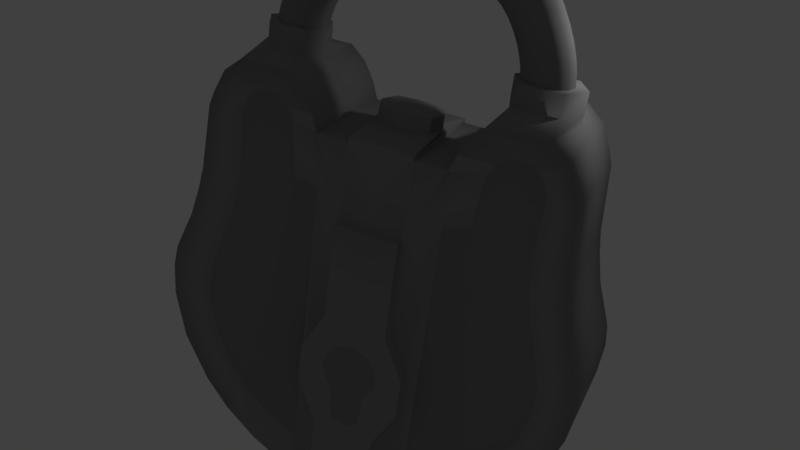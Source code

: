 # Source: LockModel.blend  (saved by Blender 2.79.0; exported with 4.5.12 LTS)
import bpy
from mathutils import Matrix  # noqa: F401  (used for matrix-valued properties, if any)

bpy.ops.wm.read_factory_settings(use_empty=True)
scene = bpy.context.scene
scene.name = 'Scene'

# ---- collections
col_collection_1 = bpy.data.collections.new('Collection 1'); scene.collection.children.link(col_collection_1)

# ---- materials (node trees are filled in below, after node groups)
mat_ironmaterial = bpy.data.materials.new('IronMaterial')
mat_ironmaterial.alpha_threshold = 0.0
mat_ironmaterial.use_transparent_shadow = False
mat_ironmaterial.diffuse_color = (0.2396, 0.2396, 0.2396, 1.0)
mat_ironmaterial.roughness = 0.5
mat_material = bpy.data.materials.new('Material')
mat_material.alpha_threshold = 0.0
mat_material.use_transparent_shadow = False
mat_material.roughness = 0.5
mat_material.line_color = (0.0, 0.0, 0.0, 1.0)
mat_material_001 = bpy.data.materials.new('Material.001')
mat_material_001.alpha_threshold = 0.0
mat_material_001.use_transparent_shadow = False
mat_material_001.roughness = 0.5
mat_metalmaterial = bpy.data.materials.new('MetalMaterial')
mat_metalmaterial.alpha_threshold = 0.0
mat_metalmaterial.use_transparent_shadow = False
mat_metalmaterial.diffuse_color = (0.2883, 0.2883, 0.2883, 1.0)
mat_metalmaterial.roughness = 0.5

# ---- material node trees
mat_material.use_nodes = True; mat_material.node_tree.nodes.clear()
_N = mat_material.node_tree.nodes; _L = mat_material.node_tree.links
n0 = _N.new('ShaderNodeOutputMaterial'); n0.name = 'Material Output'; n0.location = (300, 300)
n1 = _N.new('ShaderNodeBsdfPrincipled'); n1.name = 'Principled BSDF'; n1.location = (10, 300)
n1.width = 150
n1.subsurface_method = 'BURLEY'
n1.inputs[0].default_value = (0.5721, 0.3846, 0.08407, 1.0)
n1.inputs[1].default_value = 0.1296
n1.inputs[2].default_value = 0.0
n1.inputs[3].default_value = 1.45
n1.inputs[8].default_value = 1.0
n1.inputs[9].default_value = (1.0, 1.0, 1.0)
n1.inputs[10].default_value = 0.4
_L.new(n1.outputs[0], n0.inputs[0])
n0.is_active_output = True
mat_material_001.use_nodes = True; mat_material_001.node_tree.nodes.clear()
_N = mat_material_001.node_tree.nodes; _L = mat_material_001.node_tree.links
n0 = _N.new('ShaderNodeOutputMaterial'); n0.name = 'Material Output'; n0.location = (300, 300)
n1 = _N.new('ShaderNodeBsdfPrincipled'); n1.name = 'Principled BSDF'; n1.location = (10, 300)
n1.width = 150
n1.subsurface_method = 'BURLEY'
n1.inputs[0].default_value = (0.06778, 0.06778, 0.06778, 1.0)
n1.inputs[3].default_value = 1.45
n1.inputs[8].default_value = 1.0
n1.inputs[9].default_value = (2.3, 1.6, 2.0)
n1.inputs[10].default_value = 0.2222
_L.new(n1.outputs[0], n0.inputs[0])
n0.is_active_output = True

# ---- world
world_world = bpy.data.worlds.new('World'); scene.world = world_world
world_world.color = (0.05088, 0.05088, 0.05088)
world_world.use_sun_shadow = False
world_world.sun_shadow_jitter_overblur = 0.0
world_world.cycles.sampling_method = 'MANUAL'

# ---- cameras
cam_camera = bpy.data.cameras.new('Camera')
cam_camera.clip_end = 100.0
cam_camera.lens = 35.0
cam_camera.sensor_width = 32.0
cam_camera.sensor_height = 18.0
cam_camera.ortho_scale = 7.314
cam_camera.dof.focus_distance = 0.0
cam_camera.dof.aperture_fstop = 128.0

# ---- lights
light_lamp = bpy.data.lights.new('Lamp', 'POINT')
light_lamp.transmission_factor = 0.0
light_lamp.cutoff_distance = 30.0
light_lamp.energy = 100.0
light_lamp.shadow_buffer_clip_start = 1.001
light_lamp.shadow_soft_size = 0.1
light_lamp.shadow_maximum_resolution = 0.006
light_lamp.use_absolute_resolution = True

# ---- meshes
me_cylinder = bpy.data.meshes.new('Cylinder')
me_cylinder.from_pydata([(4.76, 0.3997, -0.1755), (5.403, 0.8154, 0.7112), (4.597, 0.3166, 0.1296), (4.761, 0.734, -0.1755), (4.973, 1.067, 0.6609), (4.599, 0.818, 0.1296), (5.051, 0.9003, -0.1755), (4.539, 0.3166, 0.6104), (5.033, 1.067, 0.1462), (5.34, 0.7323, -0.1755), (4.97, 0.06454, 0.6606), (5.466, 0.8154, 0.1626), (5.339, 0.398, -0.1755), (4.541, 0.818, 0.6106), (5.465, 0.314, 0.1626), (5.049, 0.2317, -0.1755), (5.401, 0.314, 0.711), (5.03, 0.06454, 0.146), (4.833, 0.06454, 1.077), (4.407, 0.3166, 0.997), (4.408, 0.818, 0.9973), (4.836, 1.067, 1.077), (5.262, 0.8154, 1.157), (5.26, 0.314, 1.157), (4.562, 1.067, 1.579), (4.952, 0.8154, 1.748), (4.951, 0.314, 1.747), (4.56, 0.06454, 1.577), (4.169, 0.3166, 1.408), (4.171, 0.818, 1.409), (4.176, 0.06454, 1.994), (3.819, 0.3166, 1.747), (3.82, 0.818, 1.748), (4.178, 1.067, 1.996), (4.535, 0.8154, 2.242), (4.534, 0.314, 2.241), (3.353, 0.818, 1.986), (3.6, 1.067, 2.316), (3.847, 0.8154, 2.691), (3.846, 0.314, 2.69), (3.599, 0.06454, 2.314), (3.352, 0.3166, 1.985), (2.966, 0.06454, 2.515), (2.897, 0.3166, 2.092), (2.897, 0.818, 2.094), (2.966, 1.067, 2.518), (3.036, 0.8154, 2.94), (3.036, 0.314, 2.939), (0.3117, 0.3997, -0.1755), (-0.3314, 0.8154, 0.7112), (0.4742, 0.3166, 0.1296), (0.3107, 0.734, -0.1755), (0.09889, 1.067, 0.6609), (0.4727, 0.818, 0.1296), (0.02065, 0.9003, -0.1755), (0.5321, 0.3166, 0.6104), (0.03832, 1.067, 0.1462), (-0.2684, 0.7323, -0.1755), (0.1019, 0.06454, 0.6606), (-0.3946, 0.8154, 0.1626), (-0.2674, 0.398, -0.1755), (0.5306, 0.818, 0.6106), (-0.3931, 0.314, 0.1626), (0.02264, 0.2317, -0.1755), (-0.3299, 0.314, 0.711), (0.04131, 0.06454, 0.146), (0.2389, 0.06454, 1.077), (0.6648, 0.3166, 0.997), (0.6633, 0.818, 0.9973), (0.2359, 1.067, 1.077), (-0.19, 0.8154, 1.157), (-0.1885, 0.314, 1.157), (0.5093, 1.067, 1.579), (0.1192, 0.8154, 1.748), (0.1205, 0.314, 1.747), (0.512, 0.06454, 1.577), (0.9022, 0.3166, 1.408), (0.9009, 0.818, 1.409), (0.8958, 0.06454, 1.994), (1.253, 0.3166, 1.747), (1.251, 0.818, 1.748), (0.8933, 1.067, 1.996), (0.5366, 0.8154, 2.242), (0.5378, 0.314, 2.241), (1.719, 0.818, 1.986), (1.471, 1.067, 2.316), (1.225, 0.8154, 2.691), (1.225, 0.314, 2.69), (1.473, 0.06454, 2.314), (1.719, 0.3166, 1.985), (2.106, 0.06454, 2.515), (2.175, 0.3166, 2.092), (2.175, 0.818, 2.094), (2.105, 1.067, 2.518), (2.036, 0.8154, 2.94), (2.036, 0.314, 2.939), (2.536, 0.3166, 2.1), (2.536, 0.818, 2.102), (2.536, 0.06454, 2.534), (2.536, 0.314, 2.969), (2.536, 1.067, 2.537), (2.536, 0.8154, 2.97), (4.76, 0.5668, -0.1755), (4.904, 0.3157, -0.1755), (4.647, 0.3373, -0.09926), (5.224, 1.004, 0.6903), (4.719, 0.128, 0.6313), (4.574, 0.3166, 0.4024), (4.778, 0.128, 0.1364), (4.526, 0.5675, 0.1269), (4.906, 0.8171, -0.1755), (4.648, 0.797, -0.09924), (4.721, 1.005, 0.6316), (4.576, 0.818, 0.4025), (4.78, 1.005, 0.1365), (5.195, 0.8163, -0.1755), (5.047, 1.026, -0.09511), (4.468, 0.5675, 0.6021), (5.009, 1.067, 0.4357), (5.286, 1.004, 0.1558), (5.339, 0.5651, -0.1755), (5.444, 0.7946, -0.091), (5.221, 0.1265, 0.69), (5.441, 0.8154, 0.4688), (5.538, 0.5645, 0.1653), (5.194, 0.3148, -0.1755), (5.443, 0.335, -0.09101), (5.474, 0.5645, 0.7195), (5.439, 0.314, 0.4687), (5.283, 0.1265, 0.1557), (5.044, 0.1063, -0.09514), (5.006, 0.06454, 0.4355), (4.584, 0.128, 1.03), (4.336, 0.5675, 0.9838), (4.486, 0.3166, 0.7949), (4.587, 1.005, 1.031), (4.488, 0.818, 0.7951), (5.084, 1.004, 1.124), (4.917, 1.067, 0.8616), (5.082, 0.1265, 1.124), (5.345, 0.8154, 0.9279), (5.332, 0.5645, 1.17), (5.344, 0.314, 0.9276), (4.914, 0.06454, 0.8612), (4.79, 1.004, 1.677), (5.017, 0.5645, 1.776), (4.301, 0.3166, 1.205), (4.788, 0.1265, 1.676), (4.303, 0.818, 1.206), (4.332, 0.128, 1.479), (4.72, 1.067, 1.314), (4.334, 1.005, 1.48), (5.136, 0.8154, 1.423), (4.105, 0.5675, 1.38), (5.134, 0.314, 1.422), (4.717, 0.06454, 1.314), (3.967, 0.128, 1.85), (3.76, 0.5675, 1.707), (4.009, 0.3166, 1.593), (3.97, 1.005, 1.851), (4.01, 0.818, 1.594), (4.387, 1.004, 2.139), (4.377, 1.067, 1.822), (4.384, 0.1265, 2.138), (4.742, 0.8154, 2.049), (4.594, 0.5645, 2.283), (4.741, 0.314, 2.048), (4.374, 0.06454, 1.82), (3.456, 1.005, 2.124), (3.744, 1.004, 2.508), (3.6, 0.3166, 1.876), (3.888, 0.5645, 2.745), (3.601, 0.818, 1.877), (3.743, 0.1265, 2.506), (3.931, 1.067, 2.145), (3.311, 0.5675, 1.931), (4.26, 0.8154, 2.458), (3.455, 0.128, 2.122), (4.259, 0.314, 2.457), (3.929, 0.06454, 2.143), (2.925, 0.128, 2.268), (2.885, 0.5675, 2.022), (3.107, 0.3166, 2.061), (2.926, 1.005, 2.271), (3.108, 0.818, 2.063), (3.007, 1.004, 2.764), (3.256, 1.067, 2.458), (3.007, 0.1265, 2.762), (3.403, 0.8154, 2.851), (3.047, 0.5645, 3.01), (3.402, 0.314, 2.85), (3.255, 0.06454, 2.455), (2.709, 0.3166, 2.098), (2.71, 0.818, 2.1), (2.728, 1.067, 2.532), (2.747, 0.8154, 2.963), (2.747, 0.314, 2.961), (2.728, 0.06454, 2.529), (0.3112, 0.5668, -0.1755), (0.1671, 0.3157, -0.1755), (0.4248, 0.3373, -0.09926), (-0.1523, 1.004, 0.6903), (0.3531, 0.128, 0.6313), (0.4974, 0.3166, 0.4024), (0.2941, 0.128, 0.1364), (0.5457, 0.5675, 0.1269), (0.1657, 0.8171, -0.1755), (0.4234, 0.797, -0.09924), (0.3505, 1.005, 0.6316), (0.496, 0.818, 0.4025), (0.2915, 1.005, 0.1365), (-0.1239, 0.8163, -0.1755), (0.02482, 1.026, -0.09511), (0.6032, 0.5675, 0.6021), (0.06255, 1.067, 0.4357), (-0.2144, 1.004, 0.1558), (-0.2679, 0.5651, -0.1755), (-0.3724, 0.7946, -0.091), (-0.1497, 0.1265, 0.69), (-0.3694, 0.8154, 0.4688), (-0.4661, 0.5645, 0.1653), (-0.1224, 0.3148, -0.1755), (-0.371, 0.335, -0.09101), (-0.4024, 0.5645, 0.7195), (-0.3679, 0.314, 0.4687), (-0.2118, 0.1265, 0.1557), (0.02756, 0.1063, -0.09514), (0.06553, 0.06454, 0.4355), (0.4876, 0.128, 1.03), (0.7351, 0.5675, 0.9838), (0.5855, 0.3166, 0.7949), (0.485, 1.005, 1.031), (0.584, 0.818, 0.7951), (-0.01277, 1.004, 1.124), (0.1543, 1.067, 0.8616), (-0.0102, 0.1265, 1.124), (-0.2738, 0.8154, 0.9279), (-0.2604, 0.5645, 1.17), (-0.2723, 0.314, 0.9276), (0.1573, 0.06454, 0.8612), (0.2815, 1.004, 1.677), (0.0547, 0.5645, 1.776), (0.7703, 0.3166, 1.205), (0.2839, 0.1265, 1.676), (0.7689, 0.818, 1.206), (0.7399, 0.128, 1.479), (0.3516, 1.067, 1.314), (0.7375, 1.005, 1.48), (-0.06423, 0.8154, 1.423), (0.9667, 0.5675, 1.38), (-0.0628, 0.314, 1.422), (0.3545, 0.06454, 1.314), (1.104, 0.128, 1.85), (1.311, 0.5675, 1.707), (1.062, 0.3166, 1.593), (1.102, 1.005, 1.851), (1.061, 0.818, 1.594), (0.685, 1.004, 2.139), (0.6947, 1.067, 1.822), (0.6872, 0.1265, 2.138), (0.3296, 0.8154, 2.049), (0.4776, 0.5645, 2.283), (0.3309, 0.314, 2.048), (0.6973, 0.06454, 1.82), (1.615, 1.005, 2.124), (1.327, 1.004, 2.508), (1.472, 0.3166, 1.876), (1.184, 0.5645, 2.745), (1.471, 0.818, 1.877), (1.329, 0.1265, 2.506), (1.14, 1.067, 2.145), (1.76, 0.5675, 1.931), (0.8112, 0.8154, 2.458), (1.617, 0.128, 2.122), (0.8123, 0.314, 2.457), (1.143, 0.06454, 2.143), (2.146, 0.128, 2.268), (2.186, 0.5675, 2.022), (1.964, 0.3166, 2.061), (2.146, 1.005, 2.271), (1.964, 0.818, 2.063), (2.065, 1.004, 2.764), (1.816, 1.067, 2.458), (2.065, 0.1265, 2.762), (1.669, 0.8154, 2.851), (2.024, 0.5645, 3.01), (1.669, 0.314, 2.85), (1.817, 0.06454, 2.455), (2.362, 0.3166, 2.098), (2.362, 0.818, 2.1), (2.343, 1.067, 2.532), (2.325, 0.8154, 2.963), (2.325, 0.314, 2.961), (2.344, 0.06454, 2.529), (2.536, 0.5675, 2.029), (2.536, 0.128, 2.281), (2.536, 1.005, 2.283), (2.536, 0.1265, 2.787), (2.536, 0.5645, 3.042), (2.536, 1.004, 2.79), (5.05, 0.566, -0.1755), (4.818, 0.1749, -0.09754), (4.754, 0.128, 0.4161), (4.593, 0.5673, -0.09994), (4.503, 0.5675, 0.3969), (4.82, 0.9584, -0.09752), (4.756, 1.005, 0.4163), (5.273, 0.9571, -0.09271), (5.261, 1.004, 0.4551), (5.498, 0.5646, -0.09032), (5.512, 0.5645, 0.4743), (5.27, 0.1736, -0.09273), (5.259, 0.1265, 0.4549), (4.664, 0.128, 0.8225), (4.415, 0.5675, 0.7839), (4.667, 1.005, 0.8229), (5.167, 1.004, 0.9003), (5.416, 0.5645, 0.9388), (5.165, 0.1265, 0.8999), (4.474, 0.128, 1.25), (4.233, 0.5675, 1.187), (4.477, 1.005, 1.251), (4.963, 1.004, 1.378), (5.205, 0.5645, 1.441), (4.96, 0.1265, 1.377), (4.161, 0.128, 1.688), (3.949, 0.5675, 1.556), (4.163, 1.005, 1.689), (4.59, 1.004, 1.954), (4.802, 0.5645, 2.086), (4.588, 0.1265, 1.953), (3.737, 0.128, 1.987), (3.545, 0.5675, 1.832), (3.739, 1.005, 1.989), (4.123, 1.004, 2.301), (4.315, 0.5645, 2.502), (4.121, 0.1265, 2.299), (3.169, 0.128, 2.225), (3.083, 0.5675, 1.996), (3.17, 1.005, 2.227), (3.342, 1.004, 2.687), (3.427, 0.5645, 2.916), (3.341, 0.1265, 2.685), (2.717, 0.128, 2.278), (2.706, 0.5675, 2.027), (2.717, 1.005, 2.28), (2.739, 1.004, 2.784), (2.75, 0.5645, 3.034), (2.739, 0.1265, 2.781), (0.02165, 0.566, -0.1755), (0.2534, 0.1749, -0.09754), (0.3177, 0.128, 0.4161), (0.4784, 0.5673, -0.09994), (0.5688, 0.5675, 0.3969), (0.2511, 0.9584, -0.09752), (0.3151, 1.005, 0.4163), (-0.2011, 0.9571, -0.09271), (-0.1896, 1.004, 0.4551), (-0.426, 0.5646, -0.09032), (-0.4407, 0.5645, 0.4743), (-0.1987, 0.1736, -0.09273), (-0.187, 0.1265, 0.4549), (0.4073, 0.128, 0.8225), (0.6562, 0.5675, 0.7839), (0.4047, 1.005, 0.8229), (-0.09565, 1.004, 0.9003), (-0.3445, 0.5645, 0.9388), (-0.09307, 0.1265, 0.8999), (0.5973, 0.128, 1.25), (0.839, 0.5675, 1.187), (0.5948, 1.005, 1.251), (0.1088, 1.004, 1.378), (-0.1329, 0.5645, 1.441), (0.1113, 0.1265, 1.377), (0.9104, 0.128, 1.688), (1.123, 0.5675, 1.556), (0.9082, 1.005, 1.689), (0.4815, 1.004, 1.954), (0.2693, 0.5645, 2.086), (0.4838, 0.1265, 1.953), (1.335, 0.128, 1.987), (1.526, 0.5675, 1.832), (1.333, 1.005, 1.989), (0.9482, 1.004, 2.301), (0.7568, 0.5645, 2.502), (0.9502, 0.1265, 2.299), (1.903, 0.128, 2.225), (1.988, 0.5675, 1.996), (1.902, 1.005, 2.227), (1.73, 1.004, 2.687), (1.644, 0.5645, 2.916), (1.731, 0.1265, 2.685), (2.354, 0.128, 2.278), (2.365, 0.5675, 2.027), (2.354, 1.005, 2.28), (2.333, 1.004, 2.784), (2.322, 0.5645, 3.034), (2.333, 0.1265, 2.781)], [], [(0, 102, 300, 103), (0, 103, 301, 104), (0, 104, 303, 102), (1, 127, 310, 123), (1, 123, 308, 105), (1, 105, 316, 140), (1, 140, 317, 127), (2, 104, 301, 108), (2, 108, 302, 107), (2, 107, 304, 109), (2, 109, 303, 104), (3, 110, 300, 102), (3, 102, 303, 111), (3, 111, 305, 110), (4, 105, 308, 118), (4, 118, 306, 112), (4, 112, 315, 138), (4, 138, 316, 105), (5, 111, 303, 109), (5, 109, 304, 113), (5, 113, 306, 114), (5, 114, 305, 111), (6, 115, 300, 110), (6, 110, 305, 116), (6, 116, 307, 115), (7, 117, 304, 107), (7, 107, 302, 106), (7, 106, 313, 134), (7, 134, 314, 117), (8, 116, 305, 114), (8, 114, 306, 118), (8, 118, 308, 119), (8, 119, 307, 116), (9, 120, 300, 115), (9, 115, 307, 121), (9, 121, 309, 120), (10, 106, 302, 131), (10, 131, 312, 122), (10, 122, 318, 143), (10, 143, 313, 106), (11, 121, 307, 119), (11, 119, 308, 123), (11, 123, 310, 124), (11, 124, 309, 121), (12, 125, 300, 120), (12, 120, 309, 126), (12, 126, 311, 125), (13, 112, 306, 113), (13, 113, 304, 117), (13, 117, 314, 136), (13, 136, 315, 112), (14, 126, 309, 124), (14, 124, 310, 128), (14, 128, 312, 129), (14, 129, 311, 126), (15, 103, 300, 125), (15, 125, 311, 130), (15, 130, 301, 103), (16, 122, 312, 128), (16, 128, 310, 127), (16, 127, 317, 142), (16, 142, 318, 122), (17, 130, 311, 129), (17, 129, 312, 131), (17, 131, 302, 108), (17, 108, 301, 130), (18, 132, 313, 143), (18, 143, 318, 139), (18, 139, 324, 155), (18, 155, 319, 132), (19, 133, 314, 134), (19, 134, 313, 132), (19, 132, 319, 146), (19, 146, 320, 133), (20, 135, 315, 136), (20, 136, 314, 133), (20, 133, 320, 148), (20, 148, 321, 135), (21, 137, 316, 138), (21, 138, 315, 135), (21, 135, 321, 150), (21, 150, 322, 137), (22, 141, 317, 140), (22, 140, 316, 137), (22, 137, 322, 152), (22, 152, 323, 141), (23, 139, 318, 142), (23, 142, 317, 141), (23, 141, 323, 154), (23, 154, 324, 139), (24, 144, 322, 150), (24, 150, 321, 151), (24, 151, 327, 162), (24, 162, 328, 144), (25, 145, 323, 152), (25, 152, 322, 144), (25, 144, 328, 164), (25, 164, 329, 145), (26, 147, 324, 154), (26, 154, 323, 145), (26, 145, 329, 166), (26, 166, 330, 147), (27, 149, 319, 155), (27, 155, 324, 147), (27, 147, 330, 167), (27, 167, 325, 149), (28, 153, 320, 146), (28, 146, 319, 149), (28, 149, 325, 158), (28, 158, 326, 153), (29, 151, 321, 148), (29, 148, 320, 153), (29, 153, 326, 160), (29, 160, 327, 151), (30, 156, 325, 167), (30, 167, 330, 163), (30, 163, 336, 179), (30, 179, 331, 156), (31, 157, 326, 158), (31, 158, 325, 156), (31, 156, 331, 170), (31, 170, 332, 157), (32, 159, 327, 160), (32, 160, 326, 157), (32, 157, 332, 172), (32, 172, 333, 159), (33, 161, 328, 162), (33, 162, 327, 159), (33, 159, 333, 174), (33, 174, 334, 161), (34, 165, 329, 164), (34, 164, 328, 161), (34, 161, 334, 176), (34, 176, 335, 165), (35, 163, 330, 166), (35, 166, 329, 165), (35, 165, 335, 178), (35, 178, 336, 163), (36, 168, 333, 172), (36, 172, 332, 175), (36, 175, 338, 184), (36, 184, 339, 168), (37, 169, 334, 174), (37, 174, 333, 168), (37, 168, 339, 186), (37, 186, 340, 169), (38, 171, 335, 176), (38, 176, 334, 169), (38, 169, 340, 188), (38, 188, 341, 171), (39, 173, 336, 178), (39, 178, 335, 171), (39, 171, 341, 190), (39, 190, 342, 173), (40, 177, 331, 179), (40, 179, 336, 173), (40, 173, 342, 191), (40, 191, 337, 177), (41, 175, 332, 170), (41, 170, 331, 177), (41, 177, 337, 182), (41, 182, 338, 175), (42, 180, 337, 191), (42, 191, 342, 187), (42, 187, 348, 197), (42, 197, 343, 180), (43, 181, 338, 182), (43, 182, 337, 180), (43, 180, 343, 192), (43, 192, 344, 181), (44, 183, 339, 184), (44, 184, 338, 181), (44, 181, 344, 193), (44, 193, 345, 183), (45, 185, 340, 186), (45, 186, 339, 183), (45, 183, 345, 194), (45, 194, 346, 185), (46, 189, 341, 188), (46, 188, 340, 185), (46, 185, 346, 195), (46, 195, 347, 189), (47, 187, 342, 190), (47, 190, 341, 189), (47, 189, 347, 196), (47, 196, 348, 187), (48, 199, 349, 198), (48, 198, 352, 200), (48, 200, 350, 199), (49, 219, 359, 223), (49, 223, 366, 236), (49, 236, 365, 201), (49, 201, 357, 219), (50, 204, 350, 200), (50, 200, 352, 205), (50, 205, 353, 203), (50, 203, 351, 204), (51, 198, 349, 206), (51, 206, 354, 207), (51, 207, 352, 198), (52, 214, 357, 201), (52, 201, 365, 234), (52, 234, 364, 208), (52, 208, 355, 214), (53, 205, 352, 207), (53, 207, 354, 210), (53, 210, 355, 209), (53, 209, 353, 205), (54, 206, 349, 211), (54, 211, 356, 212), (54, 212, 354, 206), (55, 203, 353, 213), (55, 213, 363, 230), (55, 230, 362, 202), (55, 202, 351, 203), (56, 210, 354, 212), (56, 212, 356, 215), (56, 215, 357, 214), (56, 214, 355, 210), (57, 211, 349, 216), (57, 216, 358, 217), (57, 217, 356, 211), (58, 227, 351, 202), (58, 202, 362, 239), (58, 239, 367, 218), (58, 218, 361, 227), (59, 215, 356, 217), (59, 217, 358, 220), (59, 220, 359, 219), (59, 219, 357, 215), (60, 216, 349, 221), (60, 221, 360, 222), (60, 222, 358, 216), (61, 209, 355, 208), (61, 208, 364, 232), (61, 232, 363, 213), (61, 213, 353, 209), (62, 220, 358, 222), (62, 222, 360, 225), (62, 225, 361, 224), (62, 224, 359, 220), (63, 221, 349, 199), (63, 199, 350, 226), (63, 226, 360, 221), (64, 224, 361, 218), (64, 218, 367, 238), (64, 238, 366, 223), (64, 223, 359, 224), (65, 225, 360, 226), (65, 226, 350, 204), (65, 204, 351, 227), (65, 227, 361, 225), (66, 239, 362, 228), (66, 228, 368, 251), (66, 251, 373, 235), (66, 235, 367, 239), (67, 230, 363, 229), (67, 229, 369, 242), (67, 242, 368, 228), (67, 228, 362, 230), (68, 232, 364, 231), (68, 231, 370, 244), (68, 244, 369, 229), (68, 229, 363, 232), (69, 234, 365, 233), (69, 233, 371, 246), (69, 246, 370, 231), (69, 231, 364, 234), (70, 236, 366, 237), (70, 237, 372, 248), (70, 248, 371, 233), (70, 233, 365, 236), (71, 238, 367, 235), (71, 235, 373, 250), (71, 250, 372, 237), (71, 237, 366, 238), (72, 246, 371, 240), (72, 240, 377, 258), (72, 258, 376, 247), (72, 247, 370, 246), (73, 248, 372, 241), (73, 241, 378, 260), (73, 260, 377, 240), (73, 240, 371, 248), (74, 250, 373, 243), (74, 243, 379, 262), (74, 262, 378, 241), (74, 241, 372, 250), (75, 251, 368, 245), (75, 245, 374, 263), (75, 263, 379, 243), (75, 243, 373, 251), (76, 242, 369, 249), (76, 249, 375, 254), (76, 254, 374, 245), (76, 245, 368, 242), (77, 244, 370, 247), (77, 247, 376, 256), (77, 256, 375, 249), (77, 249, 369, 244), (78, 263, 374, 252), (78, 252, 380, 275), (78, 275, 385, 259), (78, 259, 379, 263), (79, 254, 375, 253), (79, 253, 381, 266), (79, 266, 380, 252), (79, 252, 374, 254), (80, 256, 376, 255), (80, 255, 382, 268), (80, 268, 381, 253), (80, 253, 375, 256), (81, 258, 377, 257), (81, 257, 383, 270), (81, 270, 382, 255), (81, 255, 376, 258), (82, 260, 378, 261), (82, 261, 384, 272), (82, 272, 383, 257), (82, 257, 377, 260), (83, 262, 379, 259), (83, 259, 385, 274), (83, 274, 384, 261), (83, 261, 378, 262), (84, 268, 382, 264), (84, 264, 388, 280), (84, 280, 387, 271), (84, 271, 381, 268), (85, 270, 383, 265), (85, 265, 389, 282), (85, 282, 388, 264), (85, 264, 382, 270), (86, 272, 384, 267), (86, 267, 390, 284), (86, 284, 389, 265), (86, 265, 383, 272), (87, 274, 385, 269), (87, 269, 391, 286), (87, 286, 390, 267), (87, 267, 384, 274), (88, 275, 380, 273), (88, 273, 386, 287), (88, 287, 391, 269), (88, 269, 385, 275), (89, 266, 381, 271), (89, 271, 387, 278), (89, 278, 386, 273), (89, 273, 380, 266), (90, 287, 386, 276), (90, 276, 392, 293), (90, 293, 397, 283), (90, 283, 391, 287), (91, 278, 387, 277), (91, 277, 393, 288), (91, 288, 392, 276), (91, 276, 386, 278), (92, 280, 388, 279), (92, 279, 394, 289), (92, 289, 393, 277), (92, 277, 387, 280), (93, 282, 389, 281), (93, 281, 395, 290), (93, 290, 394, 279), (93, 279, 388, 282), (94, 284, 390, 285), (94, 285, 396, 291), (94, 291, 395, 281), (94, 281, 389, 284), (95, 286, 391, 283), (95, 283, 397, 292), (95, 292, 396, 285), (95, 285, 390, 286), (96, 192, 343, 295), (96, 295, 392, 288), (96, 288, 393, 294), (96, 294, 344, 192), (97, 193, 344, 294), (97, 294, 393, 289), (97, 289, 394, 296), (97, 296, 345, 193), (98, 197, 348, 297), (98, 297, 397, 293), (98, 293, 392, 295), (98, 295, 343, 197), (99, 196, 347, 298), (99, 298, 396, 292), (99, 292, 397, 297), (99, 297, 348, 196), (100, 194, 345, 296), (100, 296, 394, 290), (100, 290, 395, 299), (100, 299, 346, 194), (101, 195, 346, 299), (101, 299, 395, 291), (101, 291, 396, 298), (101, 298, 347, 195)])
me_cylinder.polygons.foreach_set('use_smooth', [True] * 396)
me_cylinder.materials.append(mat_ironmaterial)
me_cylinder.use_remesh_preserve_volume = False
me_cylinder.use_remesh_preserve_attributes = False
me_cylinder.use_mirror_vertex_groups = False
me_cylinder.update()
me_cube = bpy.data.meshes.new('Cube')
me_cube.from_pydata([(1.324, 1.54, -4.556), (1.324, -0.813, -4.556), (2.802, -0.813, 3.23), (2.802, 1.54, 3.23), (1.324, 1.54, 1.62), (1.324, -0.813, 1.62), (2.287, 1.54, 3.225), (2.287, -0.813, 3.225), (1.324, 1.54, 2.817), (1.324, -1.04, 2.817), (2.097, -0.813, 3.087), (2.097, 1.54, 3.087), (1.845, 1.54, 1.724), (1.845, -0.813, 1.724), (1.964, 1.54, 2.817), (1.964, -0.813, 2.817), (0.6745, -0.9999, -0.8591), (2.977, -0.813, 3.066), (2.977, 1.54, 3.066), (3.093, -0.813, 2.762), (3.093, 1.54, 2.762), (3.093, -0.813, 1.408), (3.093, 1.54, 1.408), (3.126, -0.813, 0.9635), (3.126, 1.54, 0.9635), (3.29, -0.813, 0.2809), (3.29, 1.54, 0.2809), (3.595, -0.813, -0.6598), (3.595, 1.54, -0.6598), (3.694, -0.813, -1.051), (3.694, 1.54, -1.051), (3.709, -0.813, -1.691), (3.709, 1.54, -1.691), (3.548, -0.813, -2.371), (3.548, 1.54, -2.371), (3.177, -0.813, -3.175), (3.177, 1.54, -3.175), (2.661, -0.813, -3.804), (2.661, 1.54, -3.804), (2.113, -0.813, -4.205), (2.113, 1.54, -4.205), (1.324, 1.54, -5.29), (1.324, -1.04, -5.29), (2.251, 1.54, -4.876), (2.251, -1.04, -4.876), (3.006, 1.54, -4.336), (3.006, -1.04, -4.336), (3.551, 1.54, -3.772), (3.551, -1.04, -3.772), (4.161, 1.54, -2.818), (4.161, -1.04, -2.818), (4.465, 1.54, -1.809), (4.465, -1.04, -1.809), (4.5, 1.54, -1.108), (4.5, -1.04, -1.108), (0.662, 1.54, 1.191), (0.662, -1.04, 1.191), (0.662, 1.54, 2.817), (0.662, -1.04, 2.817), (0.6622, 1.54, -5.576), (0.6622, -1.04, -5.576), (0.6666, 1.54, -4.556), (0.6666, -1.04, -4.556), (0.6658, 1.54, 1.193), (0.6658, -1.04, 1.193), (0.6658, 1.54, 2.817), (0.6658, -1.04, 2.817), (0.6638, 1.54, -5.429), (0.6638, -1.04, -5.429), (4.43, 1.54, -0.6334), (4.43, -1.04, -0.6334), (4.073, 1.54, 0.2811), (4.073, -1.04, 0.2811), (3.915, 1.54, 0.9029), (3.915, -1.04, 0.9029), (3.827, 1.54, 1.371), (3.827, -1.04, 1.371), (3.712, 1.54, 2.757), (3.712, -1.04, 2.757), (3.602, 1.54, 3.074), (3.602, -1.04, 3.074), (1.456, 1.54, 3.161), (1.456, -1.04, 3.161), (1.685, 1.54, 3.542), (1.685, -1.04, 3.542), (3.389, 1.54, 3.536), (3.389, -1.04, 3.536), (2.609, 1.54, 3.288), (2.48, 1.54, 3.288), (2.48, -0.813, 3.288), (2.609, -0.813, 3.288), (2.04, -1.04, 3.845), (3.027, -1.04, 3.842), (2.04, 1.537, 3.845), (3.027, 1.537, 3.842), (0.662, 1.54, 2.913), (0.662, -1.04, 2.913), (0.4068, 0.4512, 3.402), (0.5374, 0.5912, 3.324), (0.5382, 0.6431, 3.039), (0.4812, 0.2561, 3.402), (0.6652, 0.2561, 3.324), (0.6649, 0.2561, 3.039), (0.4068, 0.06101, 3.402), (0.5374, -0.07902, 3.324), (0.5382, -0.1309, 3.039), (0.662, 0.2502, 2.817), (0.6658, 0.2502, 2.817), (0.662, 0.2502, 2.913), (2.146, -0.2949, 4.01), (2.921, -0.295, 4.007), (2.146, 0.7917, 4.01), (2.921, 0.7918, 4.007), (2.251, 0.2502, -4.876), (3.006, 0.2502, -4.336), (3.551, 0.2502, -3.772), (4.161, 0.2502, -2.818), (4.465, 0.2502, -1.809), (4.5, 0.2502, -1.108), (4.43, 0.2502, -0.6334), (4.073, 0.2502, 0.2811), (3.915, 0.2502, 0.9029), (3.827, 0.2502, 1.371), (3.712, 0.2502, 2.757), (3.602, 0.2502, 3.074), (1.456, 0.2502, 3.161), (1.685, 0.2502, 3.542), (3.389, 0.2502, 3.536), (3.205, 0.2484, 3.8), (1.86, 0.2484, 3.804), (3.222, 0.2484, 4.008), (1.845, 0.2484, 4.011), (2.146, -0.2949, 4.434), (2.921, -0.295, 4.431), (2.146, 0.7917, 4.434), (2.921, 0.7918, 4.431), (3.222, 0.2484, 4.432), (1.845, 0.2484, 4.435), (0.662, -1.242, -4.556), (0.662, -1.242, 1.191), (0.6622, -1.242, -5.576), (0.6666, -1.242, -4.556), (0.6658, -1.242, 1.193), (0.6638, -1.242, -5.429), (0.662, 1.742, -4.556), (0.662, 1.742, 1.191), (0.6622, 1.742, -5.576), (0.6666, 1.742, -4.556), (0.6658, 1.742, 1.193), (0.6638, 1.742, -5.429), (0.6691, -1.255, -0.8601), (0.6745, -1.255, -0.8591), (0.6748, -0.9999, -3.513), (0.6691, -1.255, -3.513), (0.6748, -1.255, -3.513), (1.133, -0.9999, -1.744), (1.133, -0.9999, -2.628), (1.127, -1.255, -1.744), (1.127, -1.255, -2.629), (1.133, -1.255, -1.744), (1.133, -1.255, -2.628), (-1.324, 1.54, -4.556), (-1.324, -0.813, -4.556), (-2.802, -0.813, 3.23), (-2.802, 1.54, 3.23), (-1.324, 1.54, 1.62), (-1.324, -0.813, 1.62), (-2.287, 1.54, 3.225), (-2.287, -0.813, 3.225), (-1.324, 1.54, 2.817), (-1.324, -1.04, 2.817), (-2.097, -0.813, 3.087), (-2.097, 1.54, 3.087), (-1.845, 1.54, 1.724), (-1.845, -0.813, 1.724), (-1.964, 1.54, 2.817), (-1.964, -0.813, 2.817), (-0.6745, -0.9999, -0.8591), (4.383e-07, 1.742, -4.556), (4.383e-07, 1.54, 1.191), (4.383e-07, -1.04, 1.191), (4.383e-07, 1.54, 2.817), (4.383e-07, -1.04, 2.817), (-2.977, -0.813, 3.066), (-2.977, 1.54, 3.066), (-3.093, -0.813, 2.762), (-3.093, 1.54, 2.762), (-3.093, -0.813, 1.408), (-3.093, 1.54, 1.408), (-3.126, -0.813, 0.9635), (-3.126, 1.54, 0.9635), (-3.29, -0.813, 0.2809), (-3.29, 1.54, 0.2809), (-3.595, -0.813, -0.6598), (-3.595, 1.54, -0.6598), (-3.694, -0.813, -1.051), (-3.694, 1.54, -1.051), (-3.709, -0.813, -1.691), (-3.709, 1.54, -1.691), (-3.548, -0.813, -2.371), (-3.548, 1.54, -2.371), (-3.177, -0.813, -3.175), (-3.177, 1.54, -3.175), (-2.661, -0.813, -3.804), (-2.661, 1.54, -3.804), (-2.113, -0.813, -4.205), (-2.113, 1.54, -4.205), (-1.324, 1.54, -5.29), (-1.324, -1.04, -5.29), (4.383e-07, 1.54, -5.573), (4.383e-07, -1.04, -5.573), (-2.251, 1.54, -4.876), (-2.251, -1.04, -4.876), (-3.006, 1.54, -4.336), (-3.006, -1.04, -4.336), (-3.551, 1.54, -3.772), (-3.551, -1.04, -3.772), (-4.161, 1.54, -2.818), (-4.161, -1.04, -2.818), (-4.465, 1.54, -1.809), (-4.465, -1.04, -1.809), (-4.5, 1.54, -1.108), (-4.5, -1.04, -1.108), (4.383e-07, -1.255, -0.8601), (4.383e-07, 1.742, 1.191), (-0.662, 1.54, 1.191), (-0.662, -1.04, 1.191), (-0.662, 1.54, 2.817), (-0.662, -1.04, 2.817), (-0.6622, 1.54, -5.576), (-0.6622, -1.04, -5.576), (-0.6666, 1.54, -4.556), (-0.6666, -1.04, -4.556), (-0.6658, 1.54, 1.193), (-0.6658, -1.04, 1.193), (-0.6658, 1.54, 2.817), (-0.6658, -1.04, 2.817), (-0.6638, 1.54, -5.429), (-0.6638, -1.04, -5.429), (-4.43, 1.54, -0.6334), (-4.43, -1.04, -0.6334), (-4.073, 1.54, 0.2811), (-4.073, -1.04, 0.2811), (-3.915, 1.54, 0.9029), (-3.915, -1.04, 0.9029), (-3.827, 1.54, 1.371), (-3.827, -1.04, 1.371), (-3.712, 1.54, 2.757), (-3.712, -1.04, 2.757), (-3.602, 1.54, 3.074), (-3.602, -1.04, 3.074), (-1.456, 1.54, 3.161), (-1.456, -1.04, 3.161), (-1.685, 1.54, 3.542), (-1.685, -1.04, 3.542), (-3.389, 1.54, 3.536), (-3.389, -1.04, 3.536), (-2.609, 1.54, 3.288), (-2.48, 1.54, 3.288), (-2.48, -0.813, 3.288), (-2.609, -0.813, 3.288), (-2.04, -1.04, 3.845), (-3.027, -1.04, 3.842), (-2.04, 1.537, 3.845), (-3.027, 1.537, 3.842), (-0.662, 1.54, 2.913), (4.383e-07, 1.54, 2.913), (-0.662, -1.04, 2.913), (4.383e-07, -1.04, 2.913), (4.383e-07, 0.2561, 3.479), (-0.4068, 0.4512, 3.402), (-0.5374, 0.5912, 3.324), (-0.5382, 0.6431, 3.039), (-0.4812, 0.2561, 3.402), (-0.6652, 0.2561, 3.324), (-0.6649, 0.2561, 3.039), (-0.4068, 0.06101, 3.402), (-0.5374, -0.07902, 3.324), (-0.5382, -0.1309, 3.039), (4.383e-07, -0.01981, 3.402), (4.383e-07, -0.2178, 3.324), (4.383e-07, -0.2912, 3.039), (4.383e-07, 0.532, 3.402), (4.383e-07, 0.7301, 3.324), (4.383e-07, 0.8034, 3.039), (-0.662, 0.2502, 2.817), (-0.6658, 0.2502, 2.817), (4.383e-07, 0.2502, 2.913), (-0.662, 0.2502, 2.913), (-2.146, -0.2949, 4.01), (-2.921, -0.295, 4.007), (-2.146, 0.7917, 4.01), (-2.921, 0.7918, 4.007), (-2.251, 0.2502, -4.876), (-3.006, 0.2502, -4.336), (-3.551, 0.2502, -3.772), (-4.161, 0.2502, -2.818), (-4.465, 0.2502, -1.809), (-4.5, 0.2502, -1.108), (-4.43, 0.2502, -0.6334), (-4.073, 0.2502, 0.2811), (-3.915, 0.2502, 0.9029), (-3.827, 0.2502, 1.371), (-3.712, 0.2502, 2.757), (-3.602, 0.2502, 3.074), (-1.456, 0.2502, 3.161), (-1.685, 0.2502, 3.542), (-3.389, 0.2502, 3.536), (-3.205, 0.2484, 3.8), (-1.86, 0.2484, 3.804), (-3.222, 0.2484, 4.008), (-1.845, 0.2484, 4.011), (-2.146, -0.2949, 4.434), (-2.921, -0.295, 4.431), (-2.146, 0.7917, 4.434), (-2.921, 0.7918, 4.431), (-3.222, 0.2484, 4.432), (-1.845, 0.2484, 4.435), (4.383e-07, -1.242, -4.556), (4.383e-07, -1.242, 1.191), (4.383e-07, -1.242, -5.573), (-0.662, -1.242, -4.556), (-0.662, -1.242, 1.191), (-0.6622, -1.242, -5.576), (-0.6666, -1.242, -4.556), (-0.6658, -1.242, 1.193), (-0.6638, -1.242, -5.429), (4.383e-07, 1.742, -5.573), (-0.662, 1.742, -4.556), (-0.662, 1.742, 1.191), (-0.6622, 1.742, -5.576), (-0.6666, 1.742, -4.556), (-0.6658, 1.742, 1.193), (-0.6638, 1.742, -5.429), (-0.6691, -1.255, -0.8601), (-0.6745, -1.255, -0.8591), (-0.6748, -0.9999, -3.513), (4.383e-07, -1.255, -3.513), (-0.6691, -1.255, -3.513), (-0.6748, -1.255, -3.513), (-1.133, -0.9999, -1.744), (-1.133, -0.9999, -2.628), (4.383e-07, -1.255, -1.744), (4.383e-07, -1.255, -2.629), (-1.127, -1.255, -1.744), (-1.127, -1.255, -2.629), (-1.133, -1.255, -1.744), (-1.133, -1.255, -2.628), (0.2771, -1.257, -1.696), (-0.2771, -1.257, -1.696), (-0.2771, -1.257, -2.243), (0.2771, -1.257, -2.243), (-0.1669, -1.257, -2.94), (0.1669, -1.257, -2.94), (0.1981, -1.257, -2.553), (-0.1981, -1.257, -2.553), (-0.5541, -1.257, -2.196), (0.2335, -1.257, -2.458), (0.5541, -1.257, -1.743), (-0.2295, -1.257, -1.422), (-0.5541, -1.257, -1.743), (-0.2335, -1.257, -2.458), (0.5541, -1.257, -2.196), (0.2295, -1.257, -1.422), (4.383e-07, -1.258, -1.672), (4.383e-07, -1.258, -2.267), (-0.3008, -1.258, -1.969), (0.3008, -1.258, -1.969), (0.1671, -1.257, -3.292), (-0.1671, -1.257, -3.292), (-0.3337, -1.257, -2.893), (4.383e-07, -1.257, -2.6), (0.3961, -1.257, -2.458), (-0.3961, -1.257, -2.458), (4.383e-07, -1.257, -2.964), (0.3337, -1.257, -2.893), (0.1745, -1.257, -2.667), (-0.1745, -1.257, -2.667), (-0.4671, -1.257, -2.375), (0.4671, -1.257, -2.375), (-0.4254, -1.257, -1.549), (0.4254, -1.257, -1.549), (-0.6016, -1.257, -1.969), (4.383e-07, -1.257, -2.499), (0.6016, -1.257, -1.969), (4.383e-07, -1.257, -1.375), (4.383e-07, -1.258, -1.969), (-0.2923, -1.257, -3.192), (0.2923, -1.257, -3.192), (4.383e-07, -1.257, -3.293), (-0.3491, -1.257, -2.585), (4.383e-07, -1.257, -2.709), (0.3491, -1.257, -2.585)], [], [(24, 26, 25, 23), (22, 24, 23, 21), (0, 4, 5, 1), (20, 22, 21, 19), (18, 20, 19, 17), (3, 2, 17, 18), (87, 90, 2, 3), (11, 10, 7, 6), (64, 5, 9, 66), (4, 8, 14, 12), (13, 12, 14, 15), (8, 9, 15, 14), (5, 4, 12, 13), (9, 5, 13, 15), (14, 15, 10, 11), (55, 179, 181, 57), (182, 58, 96, 268), (55, 63, 148, 145), (60, 68, 143, 140), (68, 62, 141, 143), (26, 28, 27, 25), (28, 30, 29, 27), (30, 32, 31, 29), (32, 34, 33, 31), (34, 36, 35, 33), (36, 38, 37, 35), (38, 40, 39, 37), (40, 39, 1, 0), (59, 60, 210, 209), (61, 0, 41, 67), (0, 1, 42, 41), (41, 42, 44, 113, 43), (113, 114, 46, 44), (114, 115, 48, 46), (35, 48, 50, 33), (115, 47, 49, 116), (116, 117, 52, 50), (44, 39, 1, 42), (0, 40, 43, 41), (37, 39, 44, 46), (35, 37, 46, 48), (40, 38, 45, 43), (38, 36, 47, 45), (31, 33, 50, 52), (34, 49, 47, 36), (34, 32, 51, 49), (117, 118, 54, 52), (29, 31, 52, 54), (32, 30, 53, 51), (63, 61, 147, 148), (67, 68, 60, 59), (210, 60, 140, 320), (56, 180, 319, 139), (67, 59, 146, 149), (107, 106, 58, 66), (63, 55, 57, 65), (180, 56, 58, 182), (4, 63, 65, 8), (8, 65, 107, 66, 9), (4, 0, 61, 63), (1, 5, 64, 16, 155, 156, 152, 62), (1, 62, 68, 42), (41, 42, 68, 67), (61, 67, 149, 147), (56, 64, 66, 58), (118, 119, 70, 54), (119, 120, 72, 70), (27, 29, 54, 70), (30, 28, 69, 53), (25, 27, 70, 72), (28, 26, 71, 69), (120, 121, 74, 72), (23, 25, 72, 74), (26, 24, 73, 71), (121, 122, 76, 74), (21, 23, 74, 76), (24, 22, 75, 73), (122, 123, 78, 76), (19, 21, 76, 78), (22, 20, 77, 75), (123, 124, 80, 78), (17, 19, 78, 80), (20, 18, 79, 77), (8, 9, 82, 125, 81), (9, 15, 10, 82), (11, 14, 8, 81), (125, 82, 84, 126), (7, 84, 82, 10), (124, 79, 85, 127), (17, 80, 86, 2), (89, 91, 84, 7), (2, 86, 92, 90), (90, 92, 91, 89), (6, 7, 89, 88), (88, 89, 90, 87), (11, 81, 83, 6), (3, 85, 79, 18), (128, 94, 112, 130), (126, 129, 93, 83), (127, 128, 92, 86), (87, 94, 85, 3), (88, 6, 83, 93), (87, 88, 93, 94), (1, 39, 37, 35, 33, 31, 29, 27, 25, 23, 21, 19, 17, 2, 90, 89, 7, 10, 15, 13, 5), (40, 0, 4, 12, 14, 11, 6, 88, 87, 3, 18, 20, 22, 24, 26, 28, 30, 32, 34, 36, 38), (108, 287, 268, 96), (106, 57, 95, 108), (57, 181, 266, 95), (284, 283, 98, 99), (282, 269, 97), (283, 282, 97, 98), (99, 98, 101, 102), (97, 269, 100), (98, 97, 100, 101), (100, 269, 103), (101, 100, 103, 104), (102, 101, 104, 105), (104, 103, 279, 280), (105, 104, 280, 281), (103, 269, 279), (58, 106, 108, 96), (95, 266, 287, 108), (65, 57, 106, 107), (281, 105, 96, 268), (102, 108, 96, 105), (108, 102, 99, 95), (99, 95, 266, 284), (91, 92, 110, 109), (129, 91, 109, 131), (94, 93, 111, 112), (93, 129, 131, 111), (110, 130, 136, 133), (85, 94, 128, 127), (84, 91, 129, 126), (92, 128, 130, 110), (80, 124, 127, 86), (81, 125, 126, 83), (77, 79, 124, 123), (75, 77, 123, 122), (73, 75, 122, 121), (71, 73, 121, 120), (69, 71, 120, 119), (53, 69, 119, 118), (51, 53, 118, 117), (49, 51, 117, 116), (48, 115, 116, 50), (45, 47, 115, 114), (43, 45, 114, 113), (133, 136, 135, 134, 137, 132), (131, 109, 132, 137), (112, 111, 134, 135), (111, 131, 137, 134), (130, 112, 135, 136), (109, 110, 133, 132), (150, 139, 319, 223), (138, 318, 320, 140), (141, 138, 140, 143), (151, 142, 139, 150), (16, 64, 142, 151), (64, 56, 139, 142), (145, 144, 178, 224), (178, 144, 146, 327), (148, 147, 144, 145), (144, 147, 149, 146), (179, 55, 145, 224), (59, 209, 327, 146), (155, 16, 151, 159), (159, 151, 150, 157), (157, 150, 223, 342), (138, 153, 337, 318), (141, 154, 153, 138), (62, 152, 154, 141), (153, 158, 343, 337), (158, 157, 342, 343), (154, 160, 158, 153), (160, 159, 157, 158), (152, 156, 160, 154), (156, 155, 159, 160), (190, 189, 191, 192), (188, 187, 189, 190), (161, 162, 166, 165), (186, 185, 187, 188), (184, 183, 185, 186), (164, 184, 183, 163), (257, 164, 163, 260), (172, 167, 168, 171), (234, 236, 170, 166), (165, 173, 175, 169), (174, 176, 175, 173), (169, 175, 176, 170), (166, 174, 173, 165), (170, 176, 174, 166), (175, 172, 171, 176), (225, 227, 181, 179), (182, 268, 267, 228), (225, 329, 332, 233), (230, 323, 326, 238), (238, 326, 324, 232), (192, 191, 193, 194), (194, 193, 195, 196), (196, 195, 197, 198), (198, 197, 199, 200), (200, 199, 201, 202), (202, 201, 203, 204), (204, 203, 205, 206), (206, 161, 162, 205), (229, 209, 210, 230), (231, 237, 207, 161), (161, 207, 208, 162), (207, 211, 293, 212, 208), (293, 212, 214, 294), (294, 214, 216, 295), (201, 199, 218, 216), (295, 296, 217, 215), (296, 218, 220, 297), (212, 208, 162, 205), (161, 207, 211, 206), (203, 214, 212, 205), (201, 216, 214, 203), (206, 211, 213, 204), (204, 213, 215, 202), (197, 220, 218, 199), (200, 202, 215, 217), (200, 217, 219, 198), (297, 220, 222, 298), (195, 222, 220, 197), (198, 219, 221, 196), (233, 332, 331, 231), (237, 229, 230, 238), (210, 320, 323, 230), (226, 322, 319, 180), (237, 333, 330, 229), (286, 236, 228, 285), (233, 235, 227, 225), (180, 182, 228, 226), (165, 169, 235, 233), (169, 170, 236, 286, 235), (165, 233, 231, 161), (162, 232, 336, 341, 340, 177, 234, 166), (162, 208, 238, 232), (207, 237, 238, 208), (231, 331, 333, 237), (226, 228, 236, 234), (298, 222, 240, 299), (299, 240, 242, 300), (193, 240, 222, 195), (196, 221, 239, 194), (191, 242, 240, 193), (194, 239, 241, 192), (300, 242, 244, 301), (189, 244, 242, 191), (192, 241, 243, 190), (301, 244, 246, 302), (187, 246, 244, 189), (190, 243, 245, 188), (302, 246, 248, 303), (185, 248, 246, 187), (188, 245, 247, 186), (303, 248, 250, 304), (183, 250, 248, 185), (186, 247, 249, 184), (169, 251, 305, 252, 170), (170, 252, 171, 176), (172, 251, 169, 175), (305, 306, 254, 252), (168, 171, 252, 254), (304, 307, 255, 249), (183, 163, 256, 250), (259, 168, 254, 261), (163, 260, 262, 256), (260, 259, 261, 262), (167, 258, 259, 168), (258, 257, 260, 259), (172, 167, 253, 251), (164, 184, 249, 255), (308, 310, 292, 264), (306, 253, 263, 309), (307, 256, 262, 308), (257, 164, 255, 264), (258, 263, 253, 167), (257, 264, 263, 258), (162, 166, 174, 176, 171, 168, 259, 260, 163, 183, 185, 187, 189, 191, 193, 195, 197, 199, 201, 203, 205), (206, 204, 202, 200, 198, 196, 194, 192, 190, 188, 186, 184, 164, 257, 258, 167, 172, 175, 173, 165, 161), (288, 267, 268, 287), (285, 288, 265, 227), (227, 265, 266, 181), (284, 272, 271, 283), (282, 270, 269), (283, 271, 270, 282), (272, 275, 274, 271), (270, 273, 269), (271, 274, 273, 270), (273, 276, 269), (274, 277, 276, 273), (275, 278, 277, 274), (277, 280, 279, 276), (278, 281, 280, 277), (276, 279, 269), (228, 267, 288, 285), (265, 288, 287, 266), (235, 286, 285, 227), (281, 268, 267, 278), (275, 278, 267, 288), (288, 265, 272, 275), (272, 284, 266, 265), (261, 289, 290, 262), (309, 311, 289, 261), (264, 292, 291, 263), (263, 291, 311, 309), (290, 313, 316, 310), (255, 307, 308, 264), (254, 306, 309, 261), (262, 290, 310, 308), (250, 256, 307, 304), (251, 253, 306, 305), (247, 303, 304, 249), (245, 302, 303, 247), (243, 301, 302, 245), (241, 300, 301, 243), (239, 299, 300, 241), (221, 298, 299, 239), (219, 297, 298, 221), (217, 296, 297, 219), (216, 218, 296, 295), (213, 294, 295, 215), (211, 293, 294, 213), (313, 312, 317, 314, 315, 316), (311, 317, 312, 289), (292, 315, 314, 291), (291, 314, 317, 311), (310, 316, 315, 292), (289, 312, 313, 290), (334, 223, 319, 322), (321, 323, 320, 318), (324, 326, 323, 321), (335, 334, 322, 325), (177, 335, 325, 234), (234, 325, 322, 226), (329, 224, 178, 328), (178, 327, 330, 328), (332, 329, 328, 331), (328, 330, 333, 331), (179, 224, 329, 225), (229, 330, 327, 209), (340, 346, 335, 177), (346, 344, 334, 335), (344, 342, 223, 334), (321, 318, 337, 338), (324, 321, 338, 339), (232, 324, 339, 336), (338, 337, 343, 345), (345, 343, 342, 344), (339, 338, 345, 347), (347, 345, 344, 346), (336, 339, 347, 341), (341, 347, 346, 340), (348, 364, 386, 367), (348, 367, 384, 358), (348, 358, 381, 363), (348, 363, 385, 364), (349, 360, 382, 366), (349, 366, 386, 364), (349, 364, 385, 359), (349, 359, 380, 360), (350, 356, 378, 361), (350, 361, 383, 365), (350, 365, 386, 366), (350, 366, 382, 356), (351, 365, 383, 357), (351, 357, 379, 362), (351, 362, 384, 367), (351, 367, 386, 365), (352, 374, 391, 377), (352, 377, 390, 370), (352, 370, 387, 369), (352, 369, 389, 374), (353, 375, 392, 376), (353, 376, 391, 374), (353, 374, 389, 368), (353, 368, 388, 375), (354, 372, 379, 357), (354, 357, 383, 371), (354, 371, 391, 376), (354, 376, 392, 372), (355, 371, 383, 361), (355, 361, 378, 373), (355, 373, 390, 377), (355, 377, 391, 371)])
me_cube.polygons.foreach_set('use_smooth', [1, 1, 1, 1, 1, 1, 1, 1, 1, 1, 1, 1, 1, 1, 1, 1, 1, 1, 1, 1, 1, 1, 1, 1, 1, 1, 1, 1, 1, 1, 1, 1, 1, 1, 1, 1, 1, 0, 0, 1, 1, 1, 1, 1, 1, 1, 1, 1, 1, 1, 1, 1, 1, 1, 1, 1, 1, 1, 1, 1, 1, 1, 1, 1, 1, 1, 1, 1, 1, 1, 1, 1, 1, 1, 1, 1, 1, 1, 1, 1, 1, 1, 1, 1, 0, 0, 1, 1, 1, 1, 1, 1, 1, 1, 1, 1, 1, 1, 1, 1, 1, 1, 1, 0, 0, 1, 1, 1, 0, 0, 0, 0, 0, 0, 0, 0, 0, 0, 0, 0, 1, 1, 1, 0, 0, 0, 0, 1, 1, 1, 1, 1, 1, 1, 1, 1, 1, 1, 1, 1, 1, 1, 1, 1, 1, 1, 1, 1, 1, 1, 1, 1, 1, 1, 1, 1, 1, 1, 1, 1, 1, 1, 1, 1, 1, 1, 1, 1, 1, 1, 1, 1, 1, 1, 1, 1, 1, 1, 1, 1, 1, 1, 1, 1, 1, 1, 1, 1, 1, 1, 1, 1, 1, 1, 1, 1, 1, 1, 1, 1, 1, 1, 1, 1, 1, 1, 1, 1, 1, 1, 1, 1, 1, 1, 1, 0, 0, 1, 1, 1, 1, 1, 1, 1, 1, 1, 1, 1, 1, 1, 1, 1, 1, 1, 1, 1, 1, 1, 1, 1, 1, 1, 1, 1, 1, 1, 1, 1, 1, 1, 1, 1, 1, 1, 1, 1, 1, 1, 1, 1, 1, 1, 0, 0, 1, 1, 1, 1, 1, 1, 1, 1, 1, 1, 1, 1, 1, 1, 1, 1, 1, 0, 0, 1, 1, 1, 0, 0, 0, 0, 0, 0, 0, 0, 0, 0, 0, 0, 1, 1, 1, 0, 0, 0, 0, 1, 1, 1, 1, 1, 1, 1, 1, 1, 1, 1, 1, 1, 1, 1, 1, 1, 1, 1, 1, 1, 1, 1, 1, 1, 1, 1, 1, 1, 1, 1, 1, 1, 1, 1, 1, 1, 1, 1, 1, 1, 1, 1, 1, 1, 1, 1, 1, 1, 1, 1, 0, 0, 0, 0, 0, 0, 0, 0, 0, 0, 0, 0, 0, 0, 0, 0, 0, 0, 0, 0, 0, 0, 0, 0, 0, 0, 0, 0, 0, 0, 0, 0])
me_cube.polygons.foreach_set('material_index', [3, 3, 3, 3, 3, 3, 3, 3, 2, 2, 3, 2, 3, 2, 3, 2, 2, 2, 2, 2, 3, 3, 3, 3, 3, 3, 3, 3, 2, 2, 2, 2, 2, 2, 2, 2, 2, 2, 2, 2, 2, 2, 2, 2, 2, 2, 2, 2, 2, 2, 2, 2, 2, 2, 2, 2, 2, 2, 2, 2, 2, 2, 2, 2, 2, 2, 2, 2, 2, 2, 2, 2, 2, 2, 2, 2, 2, 2, 2, 2, 2, 2, 2, 2, 2, 2, 2, 2, 2, 2, 2, 2, 2, 3, 3, 2, 2, 2, 2, 2, 2, 2, 2, 3, 3, 2, 2, 2, 2, 2, 2, 2, 2, 2, 2, 2, 2, 2, 2, 2, 2, 2, 2, 2, 2, 2, 2, 2, 2, 2, 2, 2, 2, 2, 2, 2, 2, 2, 2, 2, 2, 2, 2, 2, 2, 2, 2, 2, 2, 2, 2, 2, 2, 2, 2, 2, 2, 2, 2, 2, 2, 2, 2, 2, 2, 2, 2, 2, 2, 2, 2, 2, 2, 2, 2, 2, 2, 2, 3, 3, 3, 3, 3, 3, 3, 3, 2, 2, 3, 2, 3, 2, 3, 2, 2, 2, 2, 2, 3, 3, 3, 3, 3, 3, 3, 3, 2, 2, 2, 2, 2, 2, 2, 2, 2, 2, 2, 2, 2, 2, 2, 2, 2, 2, 2, 2, 2, 2, 2, 2, 2, 2, 2, 2, 2, 2, 2, 2, 2, 2, 2, 2, 2, 2, 2, 2, 2, 2, 2, 2, 2, 2, 2, 2, 2, 2, 2, 2, 2, 2, 2, 2, 2, 2, 2, 2, 2, 2, 2, 2, 2, 3, 3, 2, 2, 2, 2, 2, 2, 2, 2, 3, 3, 2, 2, 2, 2, 2, 2, 2, 2, 2, 2, 2, 2, 2, 2, 2, 2, 2, 2, 2, 2, 2, 2, 2, 2, 2, 2, 2, 2, 2, 2, 2, 2, 2, 2, 2, 2, 2, 2, 2, 2, 2, 2, 2, 2, 2, 2, 2, 2, 2, 2, 2, 2, 2, 2, 2, 2, 2, 2, 2, 2, 2, 2, 2, 2, 2, 2, 2, 2, 2, 2, 2, 2, 2, 3, 3, 3, 3, 3, 3, 3, 3, 3, 3, 3, 3, 3, 3, 3, 3, 3, 3, 3, 3, 3, 3, 3, 3, 3, 3, 3, 3, 3, 3, 3, 3])
me_cube.materials.append(mat_material)
me_cube.materials.append(mat_material_001)
me_cube.materials.append(mat_metalmaterial)
me_cube.materials.append(mat_ironmaterial)
me_cube.use_remesh_preserve_volume = False
me_cube.use_remesh_preserve_attributes = False
me_cube.use_mirror_vertex_groups = False
me_cube.update()

# ---- objects
ob_lockring = bpy.data.objects.new('LOCKRing', me_cylinder)
ob_lockbase = bpy.data.objects.new('LOCKBase', me_cube)
ob_lamp = bpy.data.objects.new('Lamp', light_lamp)
ob_camera = bpy.data.objects.new('Camera', cam_camera)

# ---- transforms, parenting, visibility, modifiers, constraints
ob_lockring.location = (-2.543, -0.4657, 3.727)
ob_lockring.scale = (1.0, 1.0, 1.0)
ob_lockring.lineart.crease_threshold = 0.0
ob_lockbase.location = (0.003558, -0.1499, -0.2804)
ob_lockbase.lock_rotations_4d = False
ob_lockbase.empty_display_type = 'ARROWS'
ob_lockbase.lineart.crease_threshold = 0.0
_vg = ob_lockbase.vertex_groups.new(name='Plates')
ob_lamp.location = (4.076, 1.005, 5.904)
ob_lamp.rotation_euler = (0.6503, 0.05522, 1.866)
ob_lamp.lock_rotations_4d = False
ob_lamp.empty_display_type = 'ARROWS'
ob_lamp.color = (0.0, 0.0, 0.0, 0.0)
ob_lamp.hide_viewport = True
ob_lamp.lineart.crease_threshold = 0.0
ob_camera.location = (5.835, -14.71, 8.446)
ob_camera.rotation_euler = (1.105, -0.1237, 0.4326)
ob_camera.scale = (1.877, 1.877, 1.877)
ob_camera.lock_rotations_4d = False
ob_camera.empty_display_type = 'ARROWS'
ob_camera.color = (0.0, 0.0, 0.0, 0.0)
ob_camera.hide_viewport = True
ob_camera.display_type = 'WIRE'
ob_camera.lineart.crease_threshold = 0.0

# ---- collection membership
col_collection_1.objects.link(ob_lockring)
col_collection_1.objects.link(ob_lockbase)
col_collection_1.objects.link(ob_lamp)
col_collection_1.objects.link(ob_camera)

# ---- scene / render settings (as saved in the file)
scene.camera = ob_camera
scene.frame_start = 1; scene.frame_end = 250; scene.frame_set(1)
scene.render.engine = 'BLENDER_EEVEE_NEXT'
scene.render.resolution_percentage = 50
scene.render.dither_intensity = 0.0
scene.cycles.use_denoising = False
scene.cycles.samples = 128
scene.cycles.sampling_pattern = 'TABULATED_SOBOL'
scene.cycles.use_adaptive_sampling = False
scene.cycles.use_light_tree = False
scene.cycles.blur_glossy = 0.0
scene.cycles.sample_clamp_indirect = 0.0
scene.view_settings.view_transform = 'Standard'
scene.unit_settings.scale_length = 0.01
bpy.context.view_layer.update()
